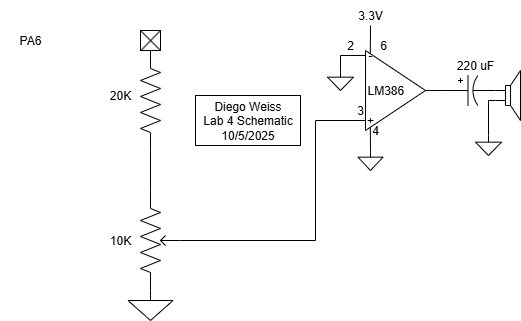

The diagram above was exported from draw.io. Its source (the exported page's mxGraphModel, read from the mxfile embedded in the PNG):
<mxGraphModel dx="606" dy="361" grid="1" gridSize="5" guides="1" tooltips="1" connect="1" arrows="1" fold="1" page="1" pageScale="1" pageWidth="850" pageHeight="1100" math="0" shadow="0">
  <root>
    <mxCell id="0" />
    <mxCell id="1" parent="0" />
    <mxCell id="3Lfg409Qb6H2wxvvnx8F-2" value="" style="pointerEvents=1;verticalLabelPosition=bottom;shadow=0;dashed=0;align=center;html=1;verticalAlign=top;shape=mxgraph.electrical.resistors.resistor_2;rotation=-90;" parent="1" vertex="1">
      <mxGeometry x="190" y="360" width="100" height="20" as="geometry" />
    </mxCell>
    <mxCell id="3Lfg409Qb6H2wxvvnx8F-3" value="" style="pointerEvents=1;verticalLabelPosition=bottom;shadow=0;dashed=0;align=center;html=1;verticalAlign=top;shape=mxgraph.electrical.resistors.potentiometer_2;rotation=-90;" parent="1" vertex="1">
      <mxGeometry x="200" y="490" width="100" height="40" as="geometry" />
    </mxCell>
    <mxCell id="3Lfg409Qb6H2wxvvnx8F-15" value="" style="endArrow=none;html=1;rounded=0;exitX=0.5;exitY=1;exitDx=0;exitDy=0;exitPerimeter=0;entryX=0;entryY=0.5;entryDx=0;entryDy=0;" parent="1" source="3Lfg409Qb6H2wxvvnx8F-3" target="CB6Got3oOs9a4z7Kkagk-2" edge="1">
      <mxGeometry width="50" height="50" relative="1" as="geometry">
        <mxPoint x="360" y="440" as="sourcePoint" />
        <mxPoint x="450" y="390" as="targetPoint" />
        <Array as="points">
          <mxPoint x="405" y="510" />
          <mxPoint x="405" y="390" />
        </Array>
      </mxGeometry>
    </mxCell>
    <mxCell id="3Lfg409Qb6H2wxvvnx8F-16" value="10K" style="text;html=1;align=center;verticalAlign=middle;whiteSpace=wrap;rounded=0;" parent="1" vertex="1">
      <mxGeometry x="180" y="495" width="60" height="30" as="geometry" />
    </mxCell>
    <mxCell id="3Lfg409Qb6H2wxvvnx8F-17" value="" style="pointerEvents=1;verticalLabelPosition=bottom;shadow=0;dashed=0;align=center;html=1;verticalAlign=top;shape=mxgraph.electrical.signal_sources.signal_ground;" parent="1" vertex="1">
      <mxGeometry x="217.5" y="560" width="45" height="30" as="geometry" />
    </mxCell>
    <mxCell id="3Lfg409Qb6H2wxvvnx8F-18" value="" style="endArrow=none;html=1;rounded=0;exitX=0;exitY=0.5;exitDx=0;exitDy=0;exitPerimeter=0;entryX=1;entryY=0.25;entryDx=0;entryDy=0;entryPerimeter=0;" parent="1" source="3Lfg409Qb6H2wxvvnx8F-2" target="3Lfg409Qb6H2wxvvnx8F-3" edge="1">
      <mxGeometry width="50" height="50" relative="1" as="geometry">
        <mxPoint x="300" y="460" as="sourcePoint" />
        <mxPoint x="350" y="410" as="targetPoint" />
      </mxGeometry>
    </mxCell>
    <mxCell id="3Lfg409Qb6H2wxvvnx8F-23" value="20K" style="text;html=1;align=center;verticalAlign=middle;whiteSpace=wrap;rounded=0;" parent="1" vertex="1">
      <mxGeometry x="180" y="350" width="60" height="30" as="geometry" />
    </mxCell>
    <mxCell id="3Lfg409Qb6H2wxvvnx8F-25" value="PA6" style="text;html=1;align=center;verticalAlign=middle;whiteSpace=wrap;rounded=0;" parent="1" vertex="1">
      <mxGeometry x="90" y="295" width="60" height="30" as="geometry" />
    </mxCell>
    <mxCell id="3Lfg409Qb6H2wxvvnx8F-34" value="Diego Weiss&lt;div&gt;Lab 4 Schematic&lt;/div&gt;&lt;div&gt;10/5/2025&lt;/div&gt;" style="text;html=1;align=center;verticalAlign=middle;whiteSpace=wrap;rounded=0;strokeColor=default;" parent="1" vertex="1">
      <mxGeometry x="285" y="365" width="105" height="50" as="geometry" />
    </mxCell>
    <mxCell id="CB6Got3oOs9a4z7Kkagk-1" value="LM386" style="triangle;whiteSpace=wrap;html=1;align=left;" vertex="1" parent="1">
      <mxGeometry x="455" y="320" width="60" height="80" as="geometry" />
    </mxCell>
    <mxCell id="CB6Got3oOs9a4z7Kkagk-2" value="+" style="text;html=1;align=center;verticalAlign=middle;whiteSpace=wrap;rounded=0;" vertex="1" parent="1">
      <mxGeometry x="455" y="385" width="10" height="10" as="geometry" />
    </mxCell>
    <mxCell id="CB6Got3oOs9a4z7Kkagk-3" value="" style="whiteSpace=wrap;html=1;aspect=fixed;" vertex="1" parent="1">
      <mxGeometry x="230" y="300" width="20" height="20" as="geometry" />
    </mxCell>
    <mxCell id="CB6Got3oOs9a4z7Kkagk-4" value="" style="endArrow=none;html=1;rounded=0;exitX=0;exitY=0;exitDx=0;exitDy=0;entryX=1;entryY=1;entryDx=0;entryDy=0;" edge="1" parent="1" source="CB6Got3oOs9a4z7Kkagk-3" target="CB6Got3oOs9a4z7Kkagk-3">
      <mxGeometry width="50" height="50" relative="1" as="geometry">
        <mxPoint x="375" y="400" as="sourcePoint" />
        <mxPoint x="425" y="350" as="targetPoint" />
      </mxGeometry>
    </mxCell>
    <mxCell id="CB6Got3oOs9a4z7Kkagk-5" value="" style="endArrow=none;html=1;rounded=0;entryX=1;entryY=0;entryDx=0;entryDy=0;exitX=1.001;exitY=0.031;exitDx=0;exitDy=0;exitPerimeter=0;" edge="1" parent="1" source="3Lfg409Qb6H2wxvvnx8F-2" target="CB6Got3oOs9a4z7Kkagk-3">
      <mxGeometry width="50" height="50" relative="1" as="geometry">
        <mxPoint x="270" y="400" as="sourcePoint" />
        <mxPoint x="320" y="350" as="targetPoint" />
      </mxGeometry>
    </mxCell>
    <mxCell id="CB6Got3oOs9a4z7Kkagk-8" value="" style="pointerEvents=1;verticalLabelPosition=bottom;shadow=0;dashed=0;align=center;html=1;verticalAlign=top;shape=mxgraph.electrical.signal_sources.signal_ground;" vertex="1" parent="1">
      <mxGeometry x="417" y="340" width="26" height="20" as="geometry" />
    </mxCell>
    <mxCell id="CB6Got3oOs9a4z7Kkagk-9" value="" style="pointerEvents=1;verticalLabelPosition=bottom;shadow=0;dashed=0;align=center;html=1;verticalAlign=top;shape=mxgraph.electrical.signal_sources.signal_ground;" vertex="1" parent="1">
      <mxGeometry x="447.5" y="420" width="25" height="20" as="geometry" />
    </mxCell>
    <mxCell id="CB6Got3oOs9a4z7Kkagk-10" value="" style="endArrow=none;html=1;rounded=0;entryX=0.5;entryY=0;entryDx=0;entryDy=0;entryPerimeter=0;exitX=0.482;exitY=1.154;exitDx=0;exitDy=0;exitPerimeter=0;" edge="1" parent="1" source="CB6Got3oOs9a4z7Kkagk-2" target="CB6Got3oOs9a4z7Kkagk-9">
      <mxGeometry width="50" height="50" relative="1" as="geometry">
        <mxPoint x="460" y="400" as="sourcePoint" />
        <mxPoint x="415" y="365" as="targetPoint" />
      </mxGeometry>
    </mxCell>
    <mxCell id="CB6Got3oOs9a4z7Kkagk-11" value="4" style="text;html=1;align=center;verticalAlign=middle;whiteSpace=wrap;rounded=0;" vertex="1" parent="1">
      <mxGeometry x="435" y="385" width="60" height="30" as="geometry" />
    </mxCell>
    <mxCell id="CB6Got3oOs9a4z7Kkagk-12" value="3" style="text;html=1;align=center;verticalAlign=middle;whiteSpace=wrap;rounded=0;" vertex="1" parent="1">
      <mxGeometry x="420" y="365" width="60" height="30" as="geometry" />
    </mxCell>
    <mxCell id="CB6Got3oOs9a4z7Kkagk-13" value="" style="endArrow=none;html=1;rounded=0;entryX=0;entryY=0.5;entryDx=0;entryDy=0;exitX=0.5;exitY=0;exitDx=0;exitDy=0;exitPerimeter=0;" edge="1" parent="1" source="CB6Got3oOs9a4z7Kkagk-8" target="CB6Got3oOs9a4z7Kkagk-14">
      <mxGeometry width="50" height="50" relative="1" as="geometry">
        <mxPoint x="415" y="370" as="sourcePoint" />
        <mxPoint x="465" y="320" as="targetPoint" />
        <Array as="points">
          <mxPoint x="430" y="325" />
        </Array>
      </mxGeometry>
    </mxCell>
    <mxCell id="CB6Got3oOs9a4z7Kkagk-14" value="-" style="text;html=1;align=center;verticalAlign=middle;whiteSpace=wrap;rounded=0;" vertex="1" parent="1">
      <mxGeometry x="455" y="320" width="10" height="10" as="geometry" />
    </mxCell>
    <mxCell id="CB6Got3oOs9a4z7Kkagk-15" value="" style="endArrow=none;html=1;rounded=0;entryX=0.482;entryY=0.284;entryDx=0;entryDy=0;entryPerimeter=0;" edge="1" parent="1" target="CB6Got3oOs9a4z7Kkagk-14">
      <mxGeometry width="50" height="50" relative="1" as="geometry">
        <mxPoint x="460" y="295" as="sourcePoint" />
        <mxPoint x="465" y="300" as="targetPoint" />
      </mxGeometry>
    </mxCell>
    <mxCell id="CB6Got3oOs9a4z7Kkagk-16" value="3.3V" style="text;html=1;align=center;verticalAlign=middle;whiteSpace=wrap;rounded=0;" vertex="1" parent="1">
      <mxGeometry x="430" y="270" width="60" height="30" as="geometry" />
    </mxCell>
    <mxCell id="CB6Got3oOs9a4z7Kkagk-17" value="" style="endArrow=none;html=1;rounded=0;exitX=1;exitY=0.5;exitDx=0;exitDy=0;" edge="1" parent="1" source="CB6Got3oOs9a4z7Kkagk-1" target="CB6Got3oOs9a4z7Kkagk-18">
      <mxGeometry width="50" height="50" relative="1" as="geometry">
        <mxPoint x="535" y="385" as="sourcePoint" />
        <mxPoint x="540" y="360" as="targetPoint" />
      </mxGeometry>
    </mxCell>
    <mxCell id="CB6Got3oOs9a4z7Kkagk-18" value="" style="pointerEvents=1;verticalLabelPosition=bottom;shadow=0;dashed=0;align=center;html=1;verticalAlign=top;shape=mxgraph.electrical.capacitors.capacitor_3;aspect=fixed;" vertex="1" parent="1">
      <mxGeometry x="535" y="345" width="50" height="30" as="geometry" />
    </mxCell>
    <mxCell id="CB6Got3oOs9a4z7Kkagk-19" value="" style="pointerEvents=1;verticalLabelPosition=bottom;shadow=0;dashed=0;align=center;html=1;verticalAlign=top;shape=mxgraph.electrical.electro-mechanical.loudspeaker;" vertex="1" parent="1">
      <mxGeometry x="585" y="340" width="25" height="50" as="geometry" />
    </mxCell>
    <mxCell id="CB6Got3oOs9a4z7Kkagk-21" value="" style="pointerEvents=1;verticalLabelPosition=bottom;shadow=0;dashed=0;align=center;html=1;verticalAlign=top;shape=mxgraph.electrical.signal_sources.signal_ground;" vertex="1" parent="1">
      <mxGeometry x="565" y="405" width="26" height="20" as="geometry" />
    </mxCell>
    <mxCell id="CB6Got3oOs9a4z7Kkagk-22" value="" style="endArrow=none;html=1;rounded=0;entryX=0;entryY=0.6;entryDx=0;entryDy=0;entryPerimeter=0;exitX=0.5;exitY=0;exitDx=0;exitDy=0;exitPerimeter=0;" edge="1" parent="1" source="CB6Got3oOs9a4z7Kkagk-21" target="CB6Got3oOs9a4z7Kkagk-19">
      <mxGeometry width="50" height="50" relative="1" as="geometry">
        <mxPoint x="535" y="385" as="sourcePoint" />
        <mxPoint x="585" y="335" as="targetPoint" />
        <Array as="points">
          <mxPoint x="578" y="370" />
        </Array>
      </mxGeometry>
    </mxCell>
    <mxCell id="CB6Got3oOs9a4z7Kkagk-23" value="220 uF" style="text;html=1;align=center;verticalAlign=middle;whiteSpace=wrap;rounded=0;" vertex="1" parent="1">
      <mxGeometry x="535" y="320" width="60" height="30" as="geometry" />
    </mxCell>
    <mxCell id="CB6Got3oOs9a4z7Kkagk-24" value="2" style="text;html=1;align=center;verticalAlign=middle;whiteSpace=wrap;rounded=0;" vertex="1" parent="1">
      <mxGeometry x="410" y="300" width="60" height="30" as="geometry" />
    </mxCell>
    <mxCell id="CB6Got3oOs9a4z7Kkagk-26" value="6" style="text;html=1;align=center;verticalAlign=middle;whiteSpace=wrap;rounded=0;" vertex="1" parent="1">
      <mxGeometry x="443" y="300" width="60" height="30" as="geometry" />
    </mxCell>
  </root>
</mxGraphModel>